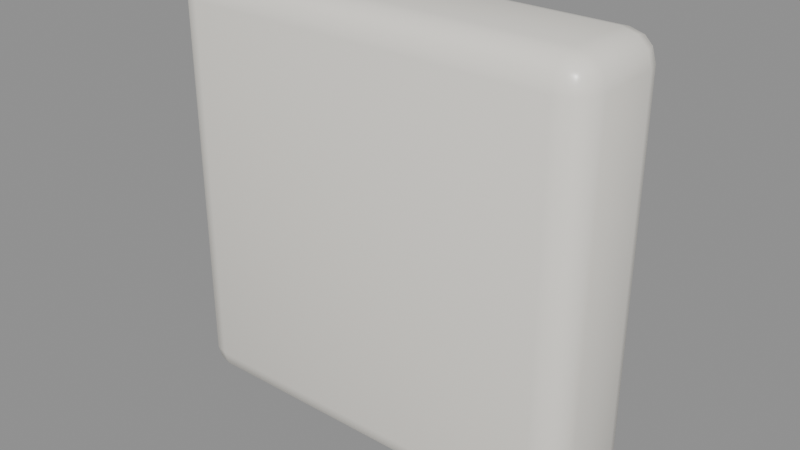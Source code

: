 # Source: UI_PokeKey_Cap.blend  (saved by Blender 5.3.31; exported with 4.5.12 LTS)
import bpy
from mathutils import Matrix  # noqa: F401  (used for matrix-valued properties, if any)

bpy.ops.wm.read_factory_settings(use_empty=True)
scene = bpy.context.scene
scene.name = 'Scene'

# ---- materials (node trees are filled in below, after node groups)
mat_mat_creamceramic = bpy.data.materials.new('Mat_CreamCeramic')
mat_mat_creamceramic.diffuse_color = (0.9222, 0.89, 0.8174, 1.0)

# ---- material node trees
mat_mat_creamceramic.use_nodes = True; mat_mat_creamceramic.node_tree.nodes.clear()
_N = mat_mat_creamceramic.node_tree.nodes; _L = mat_mat_creamceramic.node_tree.links
n0 = _N.new('ShaderNodeBsdfPrincipled'); n0.name = 'Principled BSDF'; n0.location = (-200, 100)
n0.inputs[0].default_value = (0.9222, 0.89, 0.8174, 1.0)
n0.inputs[2].default_value = 0.3
n0.inputs[10].default_value = 0.005
n1 = _N.new('ShaderNodeOutputMaterial'); n1.name = 'Material Output'; n1.location = (200, 100)
_L.new(n0.outputs[0], n1.inputs[0])
n1.is_active_output = True

# ---- meshes
me_cube = bpy.data.meshes.new('Cube')
me_cube.from_pydata([(-0.425, -0.073, -0.49), (-0.425, -0.138, -0.425), (-0.49, -0.073, -0.425), (-0.425, -0.1055, -0.4813), (-0.4575, -0.073, -0.4813), (-0.4561, -0.1041, -0.4729), (-0.4575, -0.1293, -0.425), (-0.425, -0.1293, -0.4575), (-0.4561, -0.1209, -0.4561), (-0.4813, -0.073, -0.4575), (-0.4813, -0.1055, -0.425), (-0.4729, -0.1041, -0.4561), (-0.425, -0.138, 0.425), (-0.425, -0.073, 0.49), (-0.49, -0.073, 0.425), (-0.425, -0.1293, 0.4575), (-0.4575, -0.1293, 0.425), (-0.4561, -0.1209, 0.4561), (-0.4575, -0.073, 0.4813), (-0.425, -0.1055, 0.4813), (-0.4561, -0.1041, 0.4729), (-0.4813, -0.1055, 0.425), (-0.4813, -0.073, 0.4575), (-0.4729, -0.1041, 0.4561), (-0.425, 0.073, -0.49), (-0.49, 0.073, -0.425), (-0.425, 0.138, -0.425), (-0.4575, 0.073, -0.4813), (-0.425, 0.1055, -0.4813), (-0.4561, 0.1041, -0.4729), (-0.4813, 0.1055, -0.425), (-0.4813, 0.073, -0.4575), (-0.4729, 0.1041, -0.4561), (-0.425, 0.1293, -0.4575), (-0.4575, 0.1293, -0.425), (-0.4561, 0.1209, -0.4561), (-0.425, 0.073, 0.49), (-0.425, 0.138, 0.425), (-0.49, 0.073, 0.425), (-0.425, 0.1055, 0.4813), (-0.4575, 0.073, 0.4813), (-0.4561, 0.1041, 0.4729), (-0.4575, 0.1293, 0.425), (-0.425, 0.1293, 0.4575), (-0.4561, 0.1209, 0.4561), (-0.4813, 0.073, 0.4575), (-0.4813, 0.1055, 0.425), (-0.4729, 0.1041, 0.4561), (0.425, -0.073, -0.49), (0.49, -0.073, -0.425), (0.425, -0.138, -0.425), (0.4575, -0.073, -0.4813), (0.425, -0.1055, -0.4813), (0.4561, -0.1041, -0.4729), (0.4813, -0.1055, -0.425), (0.4813, -0.073, -0.4575), (0.4729, -0.1041, -0.4561), (0.425, -0.1293, -0.4575), (0.4575, -0.1293, -0.425), (0.4561, -0.1209, -0.4561), (0.425, -0.073, 0.49), (0.425, -0.138, 0.425), (0.49, -0.073, 0.425), (0.425, -0.1055, 0.4813), (0.4575, -0.073, 0.4813), (0.4561, -0.1041, 0.4729), (0.4575, -0.1293, 0.425), (0.425, -0.1293, 0.4575), (0.4561, -0.1209, 0.4561), (0.4813, -0.073, 0.4575), (0.4813, -0.1055, 0.425), (0.4729, -0.1041, 0.4561), (0.425, 0.073, -0.49), (0.425, 0.138, -0.425), (0.49, 0.073, -0.425), (0.425, 0.1055, -0.4813), (0.4575, 0.073, -0.4813), (0.4561, 0.1041, -0.4729), (0.4575, 0.1293, -0.425), (0.425, 0.1293, -0.4575), (0.4561, 0.1209, -0.4561), (0.4813, 0.073, -0.4575), (0.4813, 0.1055, -0.425), (0.4729, 0.1041, -0.4561), (0.425, 0.073, 0.49), (0.49, 0.073, 0.425), (0.425, 0.138, 0.425), (0.4575, 0.073, 0.4813), (0.425, 0.1055, 0.4813), (0.4561, 0.1041, 0.4729), (0.4813, 0.1055, 0.425), (0.4813, 0.073, 0.4575), (0.4729, 0.1041, 0.4561), (0.425, 0.1293, 0.4575), (0.4575, 0.1293, 0.425), (0.4561, 0.1209, 0.4561)], [], [(0, 3, 5, 4), (3, 7, 8, 5), (1, 6, 8, 7), (6, 10, 11, 8), (2, 9, 11, 10), (9, 4, 5, 11), (5, 8, 11), (12, 15, 17, 16), (15, 19, 20, 17), (13, 18, 20, 19), (18, 22, 23, 20), (14, 21, 23, 22), (21, 16, 17, 23), (17, 20, 23), (24, 27, 29, 28), (27, 31, 32, 29), (25, 30, 32, 31), (30, 34, 35, 32), (26, 33, 35, 34), (33, 28, 29, 35), (29, 32, 35), (36, 39, 41, 40), (39, 43, 44, 41), (37, 42, 44, 43), (42, 46, 47, 44), (38, 45, 47, 46), (45, 40, 41, 47), (41, 44, 47), (48, 51, 53, 52), (51, 55, 56, 53), (49, 54, 56, 55), (54, 58, 59, 56), (50, 57, 59, 58), (57, 52, 53, 59), (53, 56, 59), (60, 63, 65, 64), (63, 67, 68, 65), (61, 66, 68, 67), (66, 70, 71, 68), (62, 69, 71, 70), (69, 64, 65, 71), (65, 68, 71), (72, 75, 77, 76), (75, 79, 80, 77), (73, 78, 80, 79), (78, 82, 83, 80), (74, 81, 83, 82), (81, 76, 77, 83), (77, 80, 83), (84, 87, 89, 88), (87, 91, 92, 89), (85, 90, 92, 91), (90, 94, 95, 92), (86, 93, 95, 94), (93, 88, 89, 95), (89, 92, 95), (24, 0, 4, 27), (27, 4, 9, 31), (31, 9, 2, 25), (1, 12, 16, 6), (6, 16, 21, 10), (10, 21, 14, 2), (13, 36, 40, 18), (18, 40, 45, 22), (22, 45, 38, 14), (37, 26, 34, 42), (42, 34, 30, 46), (46, 30, 25, 38), (72, 24, 28, 75), (75, 28, 33, 79), (79, 33, 26, 73), (36, 84, 88, 39), (39, 88, 93, 43), (43, 93, 86, 37), (85, 74, 82, 90), (90, 82, 78, 94), (94, 78, 73, 86), (48, 72, 76, 51), (51, 76, 81, 55), (55, 81, 74, 49), (84, 60, 64, 87), (87, 64, 69, 91), (91, 69, 62, 85), (61, 50, 58, 66), (66, 58, 54, 70), (70, 54, 49, 62), (0, 48, 52, 3), (3, 52, 57, 7), (7, 57, 50, 1), (60, 13, 19, 63), (63, 19, 15, 67), (67, 15, 12, 61), (24, 72, 48, 0), (2, 14, 38, 25), (50, 61, 12, 1), (84, 36, 13, 60), (26, 37, 86, 73), (74, 85, 62, 49)])
me_cube.polygons.foreach_set('use_smooth', [True] * 98)
_uv = me_cube.uv_layers.new(name='UVMap')
_uv.uv.foreach_set('vector', [0.1416, 0.6911, 0.1416, 0.7205, 0.1337, 0.7193, 0.1333, 0.6911, 0.1416, 0.7205, 0.1416, 0.75, 0.1337, 0.75, 0.1337, 0.7193, 0.3916, 0.9834, 0.3916, 1.0, 0.375, 0.9913, 0.375, 0.9834, 0.3916, 0.0, 0.3916, 0.02948, 0.375, 0.03072, 0.375, 0.0, 0.3916, 0.05888, 0.375, 0.05888, 0.375, 0.03072, 0.3916, 0.02948, 0.125, 0.6911, 0.1333, 0.6911, 0.1337, 0.7193, 0.125, 0.7193, 0.1337, 0.7193, 0.1337, 0.75, 0.125, 0.7193, 0.6084, 0.9834, 0.6167, 0.9834, 0.6163, 1.0, 0.6084, 1.0, 0.6167, 0.9834, 0.625, 0.9834, 0.625, 1.0, 0.6163, 1.0, 0.8584, 0.6911, 0.875, 0.6911, 0.875, 0.7193, 0.8584, 0.75, 0.625, 0.05888, 0.6167, 0.05888, 0.6163, 0.03072, 0.625, 0.03072, 0.6084, 0.05888, 0.6084, 0.02948, 0.6163, 0.03072, 0.6167, 0.05888, 0.6084, 0.02948, 0.6084, 0.0, 0.6163, 0.0, 0.6163, 0.03072, 0.6163, 0.0, 0.625, 0.03072, 0.6163, 0.03072, 0.1416, 0.5589, 0.1333, 0.5589, 0.1337, 0.5307, 0.1416, 0.5295, 0.1333, 0.5589, 0.125, 0.5589, 0.125, 0.5307, 0.1337, 0.5307, 0.3916, 0.1911, 0.3916, 0.2205, 0.375, 0.2193, 0.375, 0.1911, 0.3916, 0.2205, 0.3916, 0.2583, 0.375, 0.2587, 0.375, 0.2193, 0.3916, 0.2666, 0.375, 0.2666, 0.375, 0.2587, 0.3916, 0.2583, 0.1416, 0.5, 0.1416, 0.5295, 0.1337, 0.5307, 0.1337, 0.5, 0.1337, 0.5307, 0.125, 0.5307, 0.1337, 0.5, 0.8584, 0.5589, 0.8584, 0.5, 0.875, 0.5307, 0.875, 0.5589, 0.625, 0.2666, 0.6167, 0.2666, 0.6163, 0.2526, 0.625, 0.2295, 0.6084, 0.2666, 0.6084, 0.2583, 0.6163, 0.2526, 0.6167, 0.2666, 0.6084, 0.2583, 0.6084, 0.2205, 0.6163, 0.2193, 0.6163, 0.2526, 0.6084, 0.1911, 0.6167, 0.1911, 0.6163, 0.2193, 0.6084, 0.2205, 0.6167, 0.1911, 0.625, 0.1911, 0.625, 0.2295, 0.6163, 0.2193, 0.625, 0.2295, 0.6163, 0.2526, 0.6163, 0.2193, 0.3584, 0.6911, 0.3667, 0.6911, 0.3663, 0.7193, 0.3584, 0.7205, 0.3667, 0.6911, 0.3833, 0.6911, 0.3804, 0.7193, 0.3663, 0.7193, 0.3916, 0.6911, 0.3916, 0.7205, 0.3804, 0.7193, 0.3833, 0.6911, 0.3916, 0.7205, 0.3916, 0.7583, 0.3707, 0.7543, 0.3804, 0.7193, 0.3916, 0.7666, 0.3667, 0.7583, 0.3707, 0.7543, 0.3916, 0.7583, 0.3667, 0.7583, 0.3584, 0.7205, 0.3663, 0.7193, 0.3707, 0.7543, 0.3663, 0.7193, 0.3804, 0.7193, 0.3707, 0.7543, 0.6416, 0.6911, 0.6333, 0.7583, 0.6293, 0.7543, 0.6333, 0.6911, 0.6333, 0.7583, 0.6167, 0.7666, 0.6163, 0.7587, 0.6293, 0.7543, 0.6084, 0.7666, 0.6084, 0.7583, 0.6163, 0.7587, 0.6167, 0.7666, 0.6084, 0.7583, 0.6084, 0.7205, 0.6163, 0.7281, 0.6163, 0.7587, 0.6084, 0.6911, 0.6167, 0.6911, 0.6163, 0.7281, 0.6084, 0.7205, 0.6167, 0.6911, 0.6333, 0.6911, 0.6293, 0.7543, 0.6163, 0.7281, 0.6293, 0.7543, 0.6163, 0.7587, 0.6163, 0.7281, 0.3584, 0.5589, 0.3584, 0.5295, 0.3663, 0.5307, 0.3667, 0.5589, 0.3584, 0.5295, 0.3667, 0.4917, 0.3707, 0.4957, 0.3663, 0.5307, 0.3916, 0.4834, 0.3916, 0.4917, 0.3707, 0.4957, 0.3667, 0.4917, 0.3916, 0.4917, 0.3916, 0.5295, 0.3804, 0.5307, 0.3707, 0.4957, 0.3916, 0.5589, 0.3833, 0.5589, 0.3804, 0.5307, 0.3916, 0.5295, 0.3833, 0.5589, 0.3667, 0.5589, 0.3663, 0.5307, 0.3804, 0.5307, 0.3663, 0.5307, 0.3707, 0.4957, 0.3804, 0.5307, 0.6416, 0.5589, 0.6333, 0.5589, 0.6293, 0.4957, 0.6333, 0.4917, 0.6333, 0.5589, 0.6167, 0.5589, 0.6163, 0.5219, 0.6293, 0.4957, 0.6084, 0.5589, 0.6084, 0.5295, 0.6163, 0.5219, 0.6167, 0.5589, 0.6084, 0.5295, 0.6084, 0.4917, 0.6163, 0.4913, 0.6163, 0.5219, 0.6084, 0.4834, 0.6167, 0.4834, 0.6163, 0.4913, 0.6084, 0.4917, 0.6167, 0.4834, 0.6333, 0.4917, 0.6293, 0.4957, 0.6163, 0.4913, 0.6293, 0.4957, 0.6163, 0.5219, 0.6163, 0.4913, 0.1416, 0.5589, 0.1416, 0.6911, 0.1333, 0.6911, 0.1333, 0.5589, 0.1333, 0.5589, 0.1333, 0.6911, 0.125, 0.6911, 0.125, 0.5589, 0.375, 0.1911, 0.375, 0.05888, 0.3916, 0.05888, 0.3916, 0.1911, 0.3916, 0.9834, 0.6084, 0.9834, 0.6084, 1.0, 0.3916, 1.0, 0.3916, 0.0, 0.6084, 0.0, 0.6084, 0.02948, 0.3916, 0.02948, 0.3916, 0.02948, 0.6084, 0.02948, 0.6084, 0.05888, 0.3916, 0.05888, 0.8584, 0.6911, 0.8584, 0.5589, 0.875, 0.5589, 0.875, 0.6911, 0.625, 0.05888, 0.625, 0.1911, 0.6167, 0.1911, 0.6167, 0.05888, 0.6167, 0.05888, 0.6167, 0.1911, 0.6084, 0.1911, 0.6084, 0.05888, 0.6084, 0.2666, 0.3916, 0.2666, 0.3916, 0.2583, 0.6084, 0.2583, 0.6084, 0.2583, 0.3916, 0.2583, 0.3916, 0.2205, 0.6084, 0.2205, 0.6084, 0.2205, 0.3916, 0.2205, 0.3916, 0.1911, 0.6084, 0.1911, 0.3584, 0.5589, 0.1416, 0.5589, 0.1416, 0.5295, 0.3584, 0.5295, 0.3584, 0.5295, 0.1416, 0.5295, 0.1416, 0.5, 0.3667, 0.4917, 0.3667, 0.4917, 0.375, 0.2666, 0.3916, 0.2666, 0.3916, 0.4834, 0.8584, 0.5589, 0.6416, 0.5589, 0.6333, 0.4917, 0.8584, 0.5, 0.625, 0.2666, 0.6333, 0.4917, 0.6167, 0.4834, 0.6167, 0.2666, 0.6167, 0.2666, 0.6167, 0.4834, 0.6084, 0.4834, 0.6084, 0.2666, 0.6084, 0.5589, 0.3916, 0.5589, 0.3916, 0.5295, 0.6084, 0.5295, 0.6084, 0.5295, 0.3916, 0.5295, 0.3916, 0.4917, 0.6084, 0.4917, 0.6084, 0.4917, 0.3916, 0.4917, 0.3916, 0.4834, 0.6084, 0.4834, 0.3584, 0.6911, 0.3584, 0.5589, 0.3667, 0.5589, 0.3667, 0.6911, 0.3667, 0.6911, 0.3667, 0.5589, 0.3833, 0.5589, 0.3833, 0.6911, 0.3833, 0.6911, 0.3833, 0.5589, 0.3916, 0.5589, 0.3916, 0.6911, 0.6416, 0.5589, 0.6416, 0.6911, 0.6333, 0.6911, 0.6333, 0.5589, 0.6333, 0.5589, 0.6333, 0.6911, 0.6167, 0.6911, 0.6167, 0.5589, 0.6167, 0.5589, 0.6167, 0.6911, 0.6084, 0.6911, 0.6084, 0.5589, 0.6084, 0.7666, 0.3916, 0.7666, 0.3916, 0.7583, 0.6084, 0.7583, 0.6084, 0.7583, 0.3916, 0.7583, 0.3916, 0.7205, 0.6084, 0.7205, 0.6084, 0.7205, 0.3916, 0.7205, 0.3916, 0.6911, 0.6084, 0.6911, 0.1416, 0.6911, 0.3584, 0.6911, 0.3584, 0.7205, 0.1416, 0.7205, 0.1416, 0.7205, 0.3584, 0.7205, 0.3667, 0.7583, 0.1416, 0.75, 0.375, 0.9834, 0.3667, 0.7583, 0.3916, 0.7666, 0.3916, 0.9834, 0.6416, 0.6911, 0.8584, 0.6911, 0.8584, 0.75, 0.6333, 0.7583, 0.6333, 0.7583, 0.625, 0.9834, 0.6167, 0.9834, 0.6167, 0.7666, 0.6167, 0.7666, 0.6167, 0.9834, 0.6084, 0.9834, 0.6084, 0.7666, 0.1416, 0.5589, 0.3584, 0.5589, 0.3584, 0.6911, 0.1416, 0.6911, 0.3916, 0.05888, 0.6084, 0.05888, 0.6084, 0.1911, 0.3916, 0.1911, 0.3916, 0.7666, 0.6084, 0.7666, 0.6084, 0.9834, 0.3916, 0.9834, 0.6416, 0.5589, 0.8584, 0.5589, 0.8584, 0.6911, 0.6416, 0.6911, 0.3916, 0.2666, 0.6084, 0.2666, 0.6084, 0.4834, 0.3916, 0.4834, 0.3916, 0.5589, 0.6084, 0.5589, 0.6084, 0.6911, 0.3916, 0.6911])
me_cube.materials.append(mat_mat_creamceramic)
me_cube.update()

# ---- objects
ob_ui_pokekey_cap = bpy.data.objects.new('UI_PokeKey_Cap', None)
ob_keycap_body = bpy.data.objects.new('KeyCap_Body', me_cube)

# ---- transforms, parenting, visibility, modifiers, constraints
ob_ui_pokekey_cap.location = (0.0, 0.0, 0.0)
ob_keycap_body.parent = ob_ui_pokekey_cap
ob_keycap_body.location = (0.0, 0.142, 0.0)

# ---- collection membership
scene.collection.objects.link(ob_ui_pokekey_cap)
scene.collection.objects.link(ob_keycap_body)

# ---- scene / render settings (as saved in the file)
scene.frame_start = 1; scene.frame_end = 250; scene.frame_set(1)
scene.render.engine = 'BLENDER_EEVEE_NEXT'
scene.render.bake_bias = 0.0
scene.render.bake_samples = 0
scene.render.compositor_device = 'GPU'
scene.eevee.use_volume_custom_range = False
scene.eevee.fast_gi_thickness_near = 0.1
scene.eevee.fast_gi_thickness_far = 0.0
scene.eevee.ray_tracing_options.screen_trace_thickness = 0.1
bpy.context.view_layer.update()

# ---- added for rendering (the .blend has no active camera and no usable light): camera, sun + grey world if the file has none
cam_auto = bpy.data.cameras.new('AutoCamera')
cam_auto.lens = 50.0
cam_auto.sensor_width = 36.0
cam_auto.clip_end = 1000.0
ob_auto_camera = bpy.data.objects.new('AutoCamera', cam_auto)
scene.collection.objects.link(ob_auto_camera)
ob_auto_camera.location = (1.30748, -1.42697, 1.04598)
ob_auto_camera.rotation_euler = (1.09748, -7.21219e-08, 0.694738)
scene.camera = ob_auto_camera
light_auto_sun = bpy.data.lights.new('AutoSun', 'SUN')
light_auto_sun.energy = 3.0
light_auto_sun.angle = 0.0523599
ob_auto_sun = bpy.data.objects.new('AutoSun', light_auto_sun)
scene.collection.objects.link(ob_auto_sun)
ob_auto_sun.rotation_euler = (0.872665, 0.174533, 0.523599)
if scene.world is None:
    world_auto = bpy.data.worlds.new('AutoWorld')
    world_auto.color = (0.3, 0.3, 0.3)
    scene.world = world_auto
bpy.context.view_layer.update()
